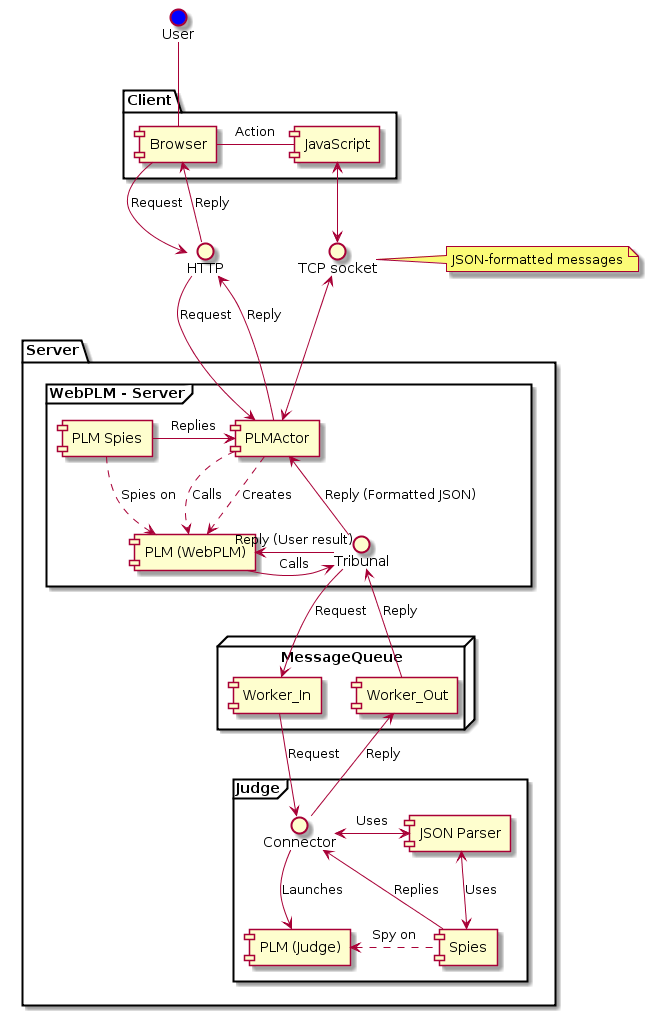

The diagram above was rendered by PlantUML. Its source (embedded in the PNG):
@startuml
() "User" as User #Blue
package Client {
	[Browser]
	[JavaScript]
	Browser -r- JavaScript : Action
}
User -d- Browser
() "HTTP" as HTTP
Browser -d-> HTTP : Request
() "TCP socket" as Socket
note right of Socket : JSON-formatted messages
JavaScript <-d-> Socket
HTTP -u-> Browser : Reply
package Server {
	frame "WebPLM - Server" {
		[PLMActor]
		[PLM Spies]
		[PLM (WebPLM)]
		() "Tribunal" as mqIn
		PLMActor .d.> [PLM (WebPLM)] : Creates
		PLMActor .d.> [PLM (WebPLM)] : Calls
		[PLM Spies] .d.> [PLM (WebPLM)] : Spies on
		[PLM Spies] -> PLMActor : Replies
		[PLM (WebPLM)] -> mqIn : Calls
		mqIn -> [PLM (WebPLM)] : Reply (User result)
		mqIn -u-> PLMActor : Reply (Formatted JSON)
	}
	node MessageQueue {
		[Worker_In]
		[Worker_Out]
	}
	mqIn -> Worker_In : Request
	Worker_Out -> mqIn : Reply
	frame Judge {
		() "Connector" as mqOut
		[PLM (Judge)]
		[JSON Parser]
		[Spies]
		mqOut <-r-> [JSON Parser] : Uses
		Spies <--> [JSON Parser] : Uses
		mqOut --> [PLM (Judge)] : Launches
		[PLM (Judge)] <.r. Spies : Spy on
		Spies -u-> mqOut : Replies
	}
	Worker_In -> mqOut : Request
	mqOut -> Worker_Out : Reply
}
Socket <-d-> PLMActor
HTTP -d-> PLMActor : Request
PLMActor -u-> HTTP : Reply
@enduml